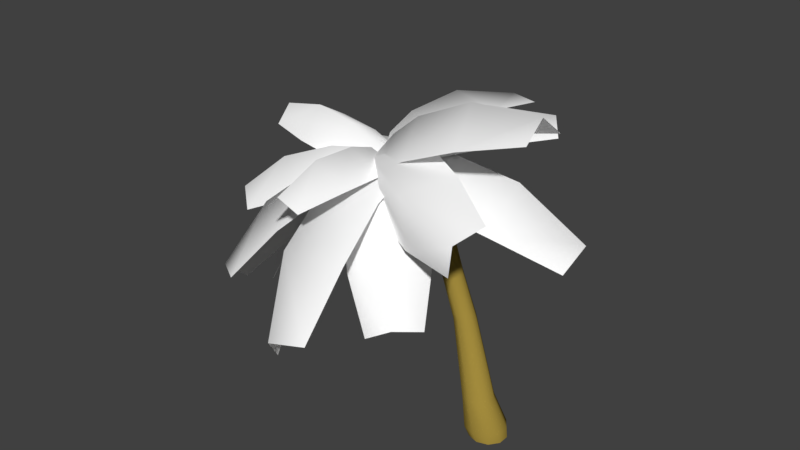 # Source: PalmTree01.blend  (saved by Blender 2.79.0; exported with 4.5.12 LTS)
import bpy
from mathutils import Matrix  # noqa: F401  (used for matrix-valued properties, if any)

bpy.ops.wm.read_factory_settings(use_empty=True)
scene = bpy.context.scene
scene.name = 'Palm Tree 02'

# ---- collections
col_collection_1 = bpy.data.collections.new('Collection 1'); scene.collection.children.link(col_collection_1)

# ---- materials (node trees are filled in below, after node groups)
mat_leaves = bpy.data.materials.new('Leaves')
mat_leaves.alpha_threshold = 0.0
mat_leaves.use_transparent_shadow = False
mat_leaves.diffuse_color = (1.0, 1.0, 1.0, 1.0)
mat_leaves.roughness = 0.5
mat_leaves.specular_intensity = 0.4
mat_trunk = bpy.data.materials.new('Trunk')
mat_trunk.alpha_threshold = 0.0
mat_trunk.use_transparent_shadow = False
mat_trunk.diffuse_color = (0.3672, 0.2608, 0.0475, 1.0)
mat_trunk.roughness = 0.5
mat_trunk.specular_intensity = 1.0
mat_trunk.line_color = (0.0, 0.0, 0.0, 1.0)

# ---- material node trees

# ---- world
world_world = bpy.data.worlds.new('World'); scene.world = world_world
world_world.color = (0.05088, 0.05088, 0.05088)
world_world.use_sun_shadow = False
world_world.sun_shadow_jitter_overblur = 0.0
world_world.cycles.sampling_method = 'MANUAL'

# ---- meshes
me_leaves = bpy.data.meshes.new('Leaves')
me_leaves.from_pydata([(-0.8019, 0.06467, 0.1198), (-0.8494, 5.521, -1.925), (0.8877, 5.472, -2.04), (0.8043, 0.01961, 0.01397), (0.06314, 5.808, -1.447), (0.006721, 0.05187, 0.1467), (-1.231, 0.6241, -0.383), (-1.289, 1.76, -0.4683), (-1.268, 3.621, -1.046), (1.311, 3.548, -1.216), (1.304, 1.688, -0.6392), (1.194, 0.5561, -0.5429), (0.1053, 3.939, -0.01282), (0.08583, 1.976, 0.5278), (0.05248, 0.8077, 0.5192), (0.1272, 0.6963, -0.3021), (5.91, 0.4899, 0.3813), (5.737, -1.023, 1.227), (-0.03332, -0.7024, 0.4795), (5.874, 0.03094, 1.347), (0.02155, 0.03647, 0.1542), (0.8872, 0.8714, -0.6787), (1.953, 1.05, -0.3128), (3.871, 1.013, 0.02804), (3.613, -1.234, 1.283), (1.694, -1.208, 0.9487), (0.6447, -1.241, 0.5015), (3.582, 0.4719, 1.665), (1.587, 0.4724, 1.256), (0.5411, 0.3144, 0.7583), (-0.8712, -0.5734, 0.3655), (-5.056, 2.033, -5.71), (-3.21, 3.286, -6.411), (0.8359, 0.585, -0.282), (-4.466, 3.343, -5.717), (-0.03753, 0.07848, 0.1194), (-1.671, -0.866, -0.4261), (-2.666, -0.1016, -1.305), (-4.081, 0.9077, -3.261), (-1.34, 2.768, -4.301), (0.08943, 1.768, -2.35), (0.9065, 0.8833, -1.404), (-3.166, 3.03, -2.85), (-1.656, 1.914, -0.8624), (-0.7065, 0.9809, -0.02986), (-0.3706, 0.7154, -0.3123), (5.146, 2.403, -3.305), (6.028, 0.8727, -2.497), (0.4442, -0.6999, 0.4354), (5.859, 2.051, -2.416), (0.04102, 0.05158, 0.1399), (0.001246, 1.081, -1.125), (1.09, 1.658, -1.444), (2.978, 2.268, -2.33), (4.287, -0.004527, -1.129), (2.405, -0.6262, -0.2372), (1.232, -1.056, 0.003739), (3.908, 1.852, -0.6675), (1.924, 1.168, 0.2013), (0.7654, 0.5994, 0.3873), (0.5333, 0.8727, -0.3446), (7.105, -3.374, -2.005), (6.036, -5.323, -1.124), (-0.4553, -0.9287, 0.4703), (6.993, -4.249, -0.831), (0.057, 0.008611, 0.1656), (1.417, 0.726, -1.126), (2.852, 0.09961, -1.082), (5.085, -1.317, -1.48), (3.498, -4.21, -0.1715), (1.256, -2.808, 0.233), (-0.07586, -1.994, 0.1042), (4.811, -2.38, 0.6541), (2.446, -0.9293, 0.9902), (1.012, -0.2414, 0.7718), (0.2827, -1.17, 0.3444), (-7.735, -4.188, -2.182), (-8.442, -1.693, -2.814), (-0.3708, 1.138, -0.2405), (-8.554, -2.863, -1.672), (-0.05925, 0.01004, 0.1717), (-0.3556, -2.173, -0.2451), (-1.997, -2.776, -0.2453), (-4.746, -3.718, -0.9364), (-5.795, -0.01328, -1.876), (-3.052, 0.9484, -1.19), (-1.342, 1.311, -1.128), (-5.806, -1.587, 0.2928), (-2.909, -0.6081, 0.9171), (-1.181, -0.1492, 0.7964), (-0.3951, -0.2275, 1.105), (-1.293, -0.9047, 1.991), (-3.091, -2.346, 2.945), (-1.707, 0.49, -0.1233), (-2.696, -0.1435, 0.6333), (-4.429, -1.551, 1.475), (-2.376, -3.95, 1.721), (-0.6322, -2.555, 0.8804), (0.2239, -1.766, 0.1078), (-0.006744, 0.009672, 0.1765), (-5.284, -4.221, 2.964), (-0.6802, 0.7186, 0.01556), (-6.015, -3.524, 2.13), (-4.632, -5.14, 2.295), (0.5982, -0.7752, 0.1686), (-0.03482, -1.074, 0.3239), (-7.693, -0.8654, 2.625), (-7.753, 1.471, 2.12), (-0.0901, 1.086, -0.1428), (-7.618, 0.4839, 3.198), (-0.006754, 0.02736, 0.1836), (-1.06, -1.677, 0.3266), (-2.37, -1.643, 1.183), (-4.883, -1.502, 2.089), (-4.972, 1.966, 1.34), (-2.46, 1.843, 0.4295), (-1.143, 1.585, -0.3781), (-4.385, 0.5666, 3.198), (-1.792, 0.4101, 2.167), (-0.5225, 0.2338, 1.2), (-0.5184, 0.9658, 0.2391), (3.374, 4.512, -5.682), (4.514, 2.482, -6.113), (0.5362, -0.9114, -0.1591), (4.615, 3.784, -5.472), (0.073, 0.04474, 0.1271), (-0.6135, 1.749, -0.6352), (0.379, 2.614, -1.456), (1.809, 3.806, -3.341), (3.503, 0.7916, -3.98), (2.081, -0.4164, -2.099), (0.9789, -1.086, -1.236), (3.768, 2.695, -2.581), (2.217, 1.419, -0.675), (1.067, 0.6149, 0.07295), (-1.068, 0.4859, 0.5845), (-2.566, 5.947, -6.603), (-0.3147, 4.948, -7.792), (1.013, -0.4378, -0.5148), (-0.9399, 6.234, -6.911), (0.04438, 0.09467, 0.1114), (-2.029, 1.03, -0.2091), (-2.133, 2.45, -1.296), (-2.498, 4.385, -3.637), (0.8446, 2.902, -5.403), (1.227, 0.9591, -3.07), (1.114, -0.3652, -1.869), (0.1962, 4.911, -3.648), (0.5293, 2.815, -1.257), (0.4333, 1.326, -0.1869), (-0.08403, 1.165, -0.4099), (6.022, -0.6521, -6.978), (6.249, -3.203, -6.019), (0.1255, -1.194, 0.4772), (6.955, -1.679, -6.032), (0.09178, 0.02796, 0.1294), (0.2434, 1.397, -1.709), (1.745, 1.305, -2.682), (3.92, 0.7097, -4.75), (4.256, -3.078, -3.326), (2.083, -2.502, -1.25), (0.5599, -2.165, -0.3698), (5.388, -0.6225, -2.851), (3.045, -0.04188, -0.754), (1.412, 0.1227, 0.06928), (0.6553, 0.4691, -0.6493), (4.28, -6.354, -2.406), (2.879, -7.467, -0.8542), (-0.6395, -0.5596, 0.7859), (4.2, -6.892, -1.057), (0.06751, -0.005013, 0.1509), (1.138, -0.1622, -1.519), (2.161, -1.325, -1.602), (3.452, -3.595, -2.051), (1.373, -5.247, 0.2539), (0.07141, -2.985, 0.7144), (-0.8175, -1.716, 0.6487), (3.443, -4.079, 0.2762), (2.032, -1.732, 0.6853), (0.9813, -0.5432, 0.5896), (-0.4514, -0.2579, 1.065), (-7.513, 2.79, -0.8395), (-6.662, 3.358, -2.975), (0.3357, 0.2676, -0.9095), (-6.971, 3.869, -1.649), (-0.004195, 0.08968, 0.1218), (-1.615, -0.3916, 1.185), (-2.852, 0.5378, 1.066), (-5.15, 1.703, 0.4496), (-3.886, 2.547, -2.721), (-1.581, 1.386, -2.121), (-0.4268, 0.402, -1.797), (-3.983, 3.514, -0.5525), (-1.609, 2.223, 0.04987), (-0.4577, 1.139, 0.2204), (0.889, -0.3768, -0.414), (-0.3342, -7.828, 1.987), (-2.308, -7.121, 3.089), (-0.9357, 0.2772, 0.6046), (-0.9043, -7.456, 3.272), (0.03711, -0.006386, 0.1757), (0.9804, -1.509, -0.7237), (1.058, -2.859, 0.03676), (0.6989, -5.307, 0.9852), (-2.231, -4.257, 2.621), (-1.887, -1.804, 1.681), (-1.775, -0.5217, 0.8146), (0.09099, -4.415, 3.103), (0.4098, -1.877, 2.044), (0.3511, -0.5898, 1.113)], [], [(6, 0, 5, 14), (14, 13, 7, 6), (13, 12, 8, 7), (12, 4, 1, 8), (3, 11, 14, 5), (11, 10, 13, 14), (10, 9, 12, 13), (9, 2, 4, 12), (21, 15, 20, 29), (29, 28, 22, 21), (28, 27, 23, 22), (27, 19, 16, 23), (18, 26, 29, 20), (26, 25, 28, 29), (25, 24, 27, 28), (24, 17, 19, 27), (36, 30, 35, 44), (44, 43, 37, 36), (43, 42, 38, 37), (42, 34, 31, 38), (33, 41, 44, 35), (41, 40, 43, 44), (40, 39, 42, 43), (39, 32, 34, 42), (51, 45, 50, 59), (59, 58, 52, 51), (58, 57, 53, 52), (57, 49, 46, 53), (48, 56, 59, 50), (56, 55, 58, 59), (55, 54, 57, 58), (54, 47, 49, 57), (66, 60, 65, 74), (74, 73, 67, 66), (73, 72, 68, 67), (72, 64, 61, 68), (63, 71, 74, 65), (71, 70, 73, 74), (70, 69, 72, 73), (69, 62, 64, 72), (81, 75, 80, 89), (89, 88, 82, 81), (88, 87, 83, 82), (87, 79, 76, 83), (78, 86, 89, 80), (86, 85, 88, 89), (85, 84, 87, 88), (84, 77, 79, 87), (95, 102, 100, 92), (94, 95, 92, 91), (91, 90, 93, 94), (90, 99, 101, 93), (92, 100, 103, 96), (91, 92, 96, 97), (90, 91, 97, 98), (99, 90, 98, 104), (111, 105, 110, 119), (119, 118, 112, 111), (118, 117, 113, 112), (117, 109, 106, 113), (108, 116, 119, 110), (116, 115, 118, 119), (115, 114, 117, 118), (114, 107, 109, 117), (126, 120, 125, 134), (134, 133, 127, 126), (133, 132, 128, 127), (132, 124, 121, 128), (123, 131, 134, 125), (131, 130, 133, 134), (130, 129, 132, 133), (129, 122, 124, 132), (141, 135, 140, 149), (149, 148, 142, 141), (148, 147, 143, 142), (147, 139, 136, 143), (138, 146, 149, 140), (146, 145, 148, 149), (145, 144, 147, 148), (144, 137, 139, 147), (156, 150, 155, 164), (164, 163, 157, 156), (163, 162, 158, 157), (162, 154, 151, 158), (153, 161, 164, 155), (161, 160, 163, 164), (160, 159, 162, 163), (159, 152, 154, 162), (171, 165, 170, 179), (179, 178, 172, 171), (178, 177, 173, 172), (177, 169, 166, 173), (168, 176, 179, 170), (176, 175, 178, 179), (175, 174, 177, 178), (174, 167, 169, 177), (186, 180, 185, 194), (194, 193, 187, 186), (193, 192, 188, 187), (192, 184, 181, 188), (183, 191, 194, 185), (191, 190, 193, 194), (190, 189, 192, 193), (189, 182, 184, 192), (201, 195, 200, 209), (209, 208, 202, 201), (208, 207, 203, 202), (207, 199, 196, 203), (198, 206, 209, 200), (206, 205, 208, 209), (205, 204, 207, 208), (204, 197, 199, 207)])
me_leaves.polygons.foreach_set('use_smooth', [True] * 112)
_uv = me_leaves.uv_layers.new(name='UVTex')
_uv.uv.foreach_set('vector', [0.2661, 0.09924, 0.344, 0.0003682, 0.5018, 0.0001459, 0.4977, 0.1352, 0.4977, 0.1352, 0.5001, 0.3267, 0.2488, 0.2955, 0.2661, 0.09924, 0.5001, 0.3267, 0.5015, 0.6689, 0.2472, 0.622, 0.2488, 0.2955, 0.5015, 0.6689, 0.5018, 0.933, 0.354, 0.9606, 0.2472, 0.622, 0.6535, 0.0004609, 0.7219, 0.1017, 0.4977, 0.1352, 0.5018, 0.0001459, 0.7219, 0.1017, 0.738, 0.2982, 0.5001, 0.3267, 0.4977, 0.1352, 0.738, 0.2982, 0.7421, 0.6247, 0.5015, 0.6689, 0.5001, 0.3267, 0.7421, 0.6247, 0.7517, 0.9756, 0.5018, 0.933, 0.5015, 0.6689, 0.2661, 0.09924, 0.344, 0.0003682, 0.5018, 0.0001459, 0.4977, 0.1352, 0.4977, 0.1352, 0.5001, 0.3267, 0.2488, 0.2955, 0.2661, 0.09924, 0.5001, 0.3267, 0.5015, 0.6689, 0.2472, 0.622, 0.2488, 0.2955, 0.5015, 0.6689, 0.5018, 0.933, 0.354, 0.9606, 0.2472, 0.622, 0.6535, 0.0004609, 0.7219, 0.1017, 0.4977, 0.1352, 0.5018, 0.0001459, 0.7219, 0.1017, 0.738, 0.2982, 0.5001, 0.3267, 0.4977, 0.1352, 0.738, 0.2982, 0.7421, 0.6247, 0.5015, 0.6689, 0.5001, 0.3267, 0.7421, 0.6247, 0.7517, 0.9756, 0.5018, 0.933, 0.5015, 0.6689, 0.2661, 0.09924, 0.344, 0.0003682, 0.5018, 0.0001459, 0.4977, 0.1352, 0.4977, 0.1352, 0.5001, 0.3267, 0.2488, 0.2955, 0.2661, 0.09924, 0.5001, 0.3267, 0.5015, 0.6689, 0.2472, 0.622, 0.2488, 0.2955, 0.5015, 0.6689, 0.5018, 0.933, 0.354, 0.9606, 0.2472, 0.622, 0.6535, 0.0004609, 0.7219, 0.1017, 0.4977, 0.1352, 0.5018, 0.0001459, 0.7219, 0.1017, 0.738, 0.2982, 0.5001, 0.3267, 0.4977, 0.1352, 0.738, 0.2982, 0.7421, 0.6247, 0.5015, 0.6689, 0.5001, 0.3267, 0.7421, 0.6247, 0.7517, 0.9756, 0.5018, 0.933, 0.5015, 0.6689, 0.2661, 0.09924, 0.344, 0.0003682, 0.5018, 0.0001459, 0.4977, 0.1352, 0.4977, 0.1352, 0.5001, 0.3267, 0.2488, 0.2955, 0.2661, 0.09924, 0.5001, 0.3267, 0.5015, 0.6689, 0.2472, 0.622, 0.2488, 0.2955, 0.5015, 0.6689, 0.5018, 0.933, 0.354, 0.9606, 0.2472, 0.622, 0.6535, 0.0004609, 0.7219, 0.1017, 0.4977, 0.1352, 0.5018, 0.0001459, 0.7219, 0.1017, 0.738, 0.2982, 0.5001, 0.3267, 0.4977, 0.1352, 0.738, 0.2982, 0.7421, 0.6247, 0.5015, 0.6689, 0.5001, 0.3267, 0.7421, 0.6247, 0.7517, 0.9756, 0.5018, 0.933, 0.5015, 0.6689, 0.2661, 0.09924, 0.344, 0.0003682, 0.5018, 0.0001459, 0.4977, 0.1352, 0.4977, 0.1352, 0.5001, 0.3267, 0.2488, 0.2955, 0.2661, 0.09924, 0.5001, 0.3267, 0.5015, 0.6689, 0.2472, 0.622, 0.2488, 0.2955, 0.5015, 0.6689, 0.5018, 0.933, 0.354, 0.9606, 0.2472, 0.622, 0.6535, 0.0004609, 0.7219, 0.1017, 0.4977, 0.1352, 0.5018, 0.0001459, 0.7219, 0.1017, 0.738, 0.2982, 0.5001, 0.3267, 0.4977, 0.1352, 0.738, 0.2982, 0.7421, 0.6247, 0.5015, 0.6689, 0.5001, 0.3267, 0.7421, 0.6247, 0.7517, 0.9756, 0.5018, 0.933, 0.5015, 0.6689, 0.2661, 0.09924, 0.344, 0.0003682, 0.5018, 0.0001459, 0.4977, 0.1352, 0.4977, 0.1352, 0.5001, 0.3267, 0.2488, 0.2955, 0.2661, 0.09924, 0.5001, 0.3267, 0.5015, 0.6689, 0.2472, 0.622, 0.2488, 0.2955, 0.5015, 0.6689, 0.5018, 0.933, 0.354, 0.9606, 0.2472, 0.622, 0.6535, 0.0004609, 0.7219, 0.1017, 0.4977, 0.1352, 0.5018, 0.0001459, 0.7219, 0.1017, 0.738, 0.2982, 0.5001, 0.3267, 0.4977, 0.1352, 0.738, 0.2982, 0.7421, 0.6247, 0.5015, 0.6689, 0.5001, 0.3267, 0.7421, 0.6247, 0.7517, 0.9756, 0.5018, 0.933, 0.5015, 0.6689, 0.7421, 0.6247, 0.7517, 0.9756, 0.5018, 0.933, 0.5015, 0.6689, 0.738, 0.2982, 0.7421, 0.6247, 0.5015, 0.6689, 0.5001, 0.3267, 0.5001, 0.3267, 0.4977, 0.1352, 0.7219, 0.1017, 0.738, 0.2982, 0.4977, 0.1352, 0.5018, 0.0001459, 0.6535, 0.0004609, 0.7219, 0.1017, 0.5015, 0.6689, 0.5018, 0.933, 0.354, 0.9606, 0.2472, 0.622, 0.5001, 0.3267, 0.5015, 0.6689, 0.2472, 0.622, 0.2488, 0.2955, 0.4977, 0.1352, 0.5001, 0.3267, 0.2488, 0.2955, 0.2661, 0.09924, 0.5018, 0.0001459, 0.4977, 0.1352, 0.2661, 0.09924, 0.344, 0.0003682, 0.2661, 0.09924, 0.344, 0.0003682, 0.5018, 0.0001459, 0.4977, 0.1352, 0.4977, 0.1352, 0.5001, 0.3267, 0.2488, 0.2955, 0.2661, 0.09924, 0.5001, 0.3267, 0.5015, 0.6689, 0.2472, 0.622, 0.2488, 0.2955, 0.5015, 0.6689, 0.5018, 0.933, 0.354, 0.9606, 0.2472, 0.622, 0.6535, 0.0004609, 0.7219, 0.1017, 0.4977, 0.1352, 0.5018, 0.0001459, 0.7219, 0.1017, 0.738, 0.2982, 0.5001, 0.3267, 0.4977, 0.1352, 0.738, 0.2982, 0.7421, 0.6247, 0.5015, 0.6689, 0.5001, 0.3267, 0.7421, 0.6247, 0.7517, 0.9756, 0.5018, 0.933, 0.5015, 0.6689, 0.2661, 0.09924, 0.344, 0.0003682, 0.5018, 0.0001459, 0.4977, 0.1352, 0.4977, 0.1352, 0.5001, 0.3267, 0.2488, 0.2955, 0.2661, 0.09924, 0.5001, 0.3267, 0.5015, 0.6689, 0.2472, 0.622, 0.2488, 0.2955, 0.5015, 0.6689, 0.5018, 0.933, 0.354, 0.9606, 0.2472, 0.622, 0.6535, 0.0004609, 0.7219, 0.1017, 0.4977, 0.1352, 0.5018, 0.0001459, 0.7219, 0.1017, 0.738, 0.2982, 0.5001, 0.3267, 0.4977, 0.1352, 0.738, 0.2982, 0.7421, 0.6247, 0.5015, 0.6689, 0.5001, 0.3267, 0.7421, 0.6247, 0.7517, 0.9756, 0.5018, 0.933, 0.5015, 0.6689, 0.2661, 0.09924, 0.344, 0.0003682, 0.5018, 0.0001459, 0.4977, 0.1352, 0.4977, 0.1352, 0.5001, 0.3267, 0.2488, 0.2955, 0.2661, 0.09924, 0.5001, 0.3267, 0.5015, 0.6689, 0.2472, 0.622, 0.2488, 0.2955, 0.5015, 0.6689, 0.5018, 0.933, 0.354, 0.9606, 0.2472, 0.622, 0.6535, 0.0004609, 0.7219, 0.1017, 0.4977, 0.1352, 0.5018, 0.0001459, 0.7219, 0.1017, 0.738, 0.2982, 0.5001, 0.3267, 0.4977, 0.1352, 0.738, 0.2982, 0.7421, 0.6247, 0.5015, 0.6689, 0.5001, 0.3267, 0.7421, 0.6247, 0.7517, 0.9756, 0.5018, 0.933, 0.5015, 0.6689, 0.2661, 0.09924, 0.344, 0.0003682, 0.5018, 0.0001459, 0.4977, 0.1352, 0.4977, 0.1352, 0.5001, 0.3267, 0.2488, 0.2955, 0.2661, 0.09924, 0.5001, 0.3267, 0.5015, 0.6689, 0.2472, 0.622, 0.2488, 0.2955, 0.5015, 0.6689, 0.5018, 0.933, 0.354, 0.9606, 0.2472, 0.622, 0.6535, 0.0004609, 0.7219, 0.1017, 0.4977, 0.1352, 0.5018, 0.0001459, 0.7219, 0.1017, 0.738, 0.2982, 0.5001, 0.3267, 0.4977, 0.1352, 0.738, 0.2982, 0.7421, 0.6247, 0.5015, 0.6689, 0.5001, 0.3267, 0.7421, 0.6247, 0.7517, 0.9756, 0.5018, 0.933, 0.5015, 0.6689, 0.2661, 0.09924, 0.344, 0.0003682, 0.5018, 0.0001459, 0.4977, 0.1352, 0.4977, 0.1352, 0.5001, 0.3267, 0.2488, 0.2955, 0.2661, 0.09924, 0.5001, 0.3267, 0.5015, 0.6689, 0.2472, 0.622, 0.2488, 0.2955, 0.5015, 0.6689, 0.5018, 0.933, 0.354, 0.9606, 0.2472, 0.622, 0.6535, 0.0004609, 0.7219, 0.1017, 0.4977, 0.1352, 0.5018, 0.0001459, 0.7219, 0.1017, 0.738, 0.2982, 0.5001, 0.3267, 0.4977, 0.1352, 0.738, 0.2982, 0.7421, 0.6247, 0.5015, 0.6689, 0.5001, 0.3267, 0.7421, 0.6247, 0.7517, 0.9756, 0.5018, 0.933, 0.5015, 0.6689, 0.2661, 0.09924, 0.344, 0.0003682, 0.5018, 0.0001459, 0.4977, 0.1352, 0.4977, 0.1352, 0.5001, 0.3267, 0.2488, 0.2955, 0.2661, 0.09924, 0.5001, 0.3267, 0.5015, 0.6689, 0.2472, 0.622, 0.2488, 0.2955, 0.5015, 0.6689, 0.5018, 0.933, 0.354, 0.9606, 0.2472, 0.622, 0.6535, 0.0004609, 0.7219, 0.1017, 0.4977, 0.1352, 0.5018, 0.0001459, 0.7219, 0.1017, 0.738, 0.2982, 0.5001, 0.3267, 0.4977, 0.1352, 0.738, 0.2982, 0.7421, 0.6247, 0.5015, 0.6689, 0.5001, 0.3267, 0.7421, 0.6247, 0.7517, 0.9756, 0.5018, 0.933, 0.5015, 0.6689, 0.2661, 0.09924, 0.344, 0.0003682, 0.5018, 0.0001459, 0.4977, 0.1352, 0.4977, 0.1352, 0.5001, 0.3267, 0.2488, 0.2955, 0.2661, 0.09924, 0.5001, 0.3267, 0.5015, 0.6689, 0.2472, 0.622, 0.2488, 0.2955, 0.5015, 0.6689, 0.5018, 0.933, 0.354, 0.9606, 0.2472, 0.622, 0.6535, 0.0004609, 0.7219, 0.1017, 0.4977, 0.1352, 0.5018, 0.0001459, 0.7219, 0.1017, 0.738, 0.2982, 0.5001, 0.3267, 0.4977, 0.1352, 0.738, 0.2982, 0.7421, 0.6247, 0.5015, 0.6689, 0.5001, 0.3267, 0.7421, 0.6247, 0.7517, 0.9756, 0.5018, 0.933, 0.5015, 0.6689])
me_leaves.materials.append(mat_leaves)
me_leaves.use_remesh_preserve_volume = False
me_leaves.use_remesh_preserve_attributes = False
me_leaves.use_mirror_vertex_groups = False
me_leaves.update()
me_trunk = bpy.data.meshes.new('Trunk')
me_trunk.from_pydata([(7.721, 1.686, 0.0), (8.903, 1.31, 0.0), (9.633, 0.3253, 0.0), (9.633, -0.8921, 0.0), (8.903, -1.877, 0.0), (7.721, -2.253, 0.0), (6.539, -1.877, 0.0), (5.808, -0.8921, 0.0), (5.808, 0.3253, 0.0), (6.539, 1.31, 0.0), (-6.351, 0.7705, 12.24), (-5.869, 0.5692, 12.34), (-5.572, 0.04227, 12.4), (-5.572, -0.6091, 12.4), (-5.869, -1.136, 12.34), (-6.351, -1.337, 12.24), (-6.833, -1.136, 12.13), (-7.131, -0.609, 12.07), (-7.131, 0.04227, 12.07), (-6.833, 0.5692, 12.13), (4.061, 2.159, 5.325), (1.03, 1.602, 9.851), (3.356, 2.384, 5.313), (0.4976, 1.781, 9.806), (4.498, 1.569, 5.332), (1.361, 1.133, 9.878), (4.498, 0.8392, 5.332), (1.361, 0.5533, 9.878), (4.061, 0.2491, 5.325), (1.03, 0.08445, 9.851), (3.356, 0.02365, 5.313), (0.4976, -0.09473, 9.806), (2.651, 0.2491, 5.3), (-0.03412, 0.08405, 9.76), (2.215, 0.8392, 5.293), (-0.3634, 0.5532, 9.732), (2.215, 1.569, 5.293), (-0.3634, 1.133, 9.732), (2.651, 2.159, 5.3), (-0.03411, 1.602, 9.76), (-1.948, 0.4048, 11.41), (-2.332, 0.5673, 11.32), (-1.71, -0.02047, 11.46), (-1.71, -0.5463, 11.46), (-1.948, -0.9716, 11.41), (-2.332, -1.134, 11.32), (-2.713, -0.9718, 11.24), (-2.95, -0.5464, 11.19), (-2.95, -0.02042, 11.19), (-2.713, 0.405, 11.24), (7.262, 1.154, 1.832), (6.283, 1.465, 1.832), (7.867, 0.3382, 1.832), (7.867, -0.6697, 1.832), (7.262, -1.485, 1.832), (6.283, -1.797, 1.832), (5.305, -1.485, 1.832), (4.7, -0.6697, 1.832), (4.7, 0.3382, 1.832), (5.305, 1.154, 1.832), (8.661, 1.515, 0.4722), (7.35, 1.932, 0.4722), (9.472, 0.4221, 0.4722), (9.472, -0.9283, 0.4722), (8.661, -2.021, 0.4722), (7.35, -2.438, 0.4722), (6.039, -2.021, 0.4722), (5.229, -0.9283, 0.4722), (5.229, 0.4221, 0.4722), (6.039, 1.515, 0.4722), (2.482, 1.917, 7.451), (1.832, 2.126, 7.446), (2.884, 1.371, 7.454), (2.884, 0.6949, 7.454), (2.482, 0.1485, 7.451), (1.832, -0.06027, 7.446), (1.183, 0.1483, 7.44), (0.7814, 0.6949, 7.437), (0.7814, 1.371, 7.437), (1.183, 1.917, 7.44)], [], [(23, 41, 40, 21), (41, 10, 11, 40), (21, 40, 42, 25), (40, 11, 12, 42), (25, 42, 43, 27), (42, 12, 13, 43), (27, 43, 44, 29), (43, 13, 14, 44), (29, 44, 45, 31), (44, 14, 15, 45), (31, 45, 46, 33), (45, 15, 16, 46), (33, 46, 47, 35), (46, 16, 17, 47), (35, 47, 48, 37), (47, 17, 18, 48), (37, 48, 49, 39), (48, 18, 19, 49), (10, 41, 49, 19), (41, 23, 39, 49), (51, 22, 20, 50), (50, 20, 24, 52), (52, 24, 26, 53), (53, 26, 28, 54), (54, 28, 30, 55), (55, 30, 32, 56), (56, 32, 34, 57), (57, 34, 36, 58), (58, 36, 38, 59), (22, 51, 59, 38), (0, 61, 60, 1), (61, 51, 50, 60), (1, 60, 62, 2), (60, 50, 52, 62), (2, 62, 63, 3), (62, 52, 53, 63), (3, 63, 64, 4), (63, 53, 54, 64), (4, 64, 65, 5), (64, 54, 55, 65), (5, 65, 66, 6), (65, 55, 56, 66), (6, 66, 67, 7), (66, 56, 57, 67), (7, 67, 68, 8), (67, 57, 58, 68), (8, 68, 69, 9), (68, 58, 59, 69), (51, 61, 69, 59), (61, 0, 9, 69), (22, 71, 70, 20), (71, 23, 21, 70), (20, 70, 72, 24), (70, 21, 25, 72), (24, 72, 73, 26), (72, 25, 27, 73), (26, 73, 74, 28), (73, 27, 29, 74), (28, 74, 75, 30), (74, 29, 31, 75), (30, 75, 76, 32), (75, 31, 33, 76), (32, 76, 77, 34), (76, 33, 35, 77), (34, 77, 78, 36), (77, 35, 37, 78), (36, 78, 79, 38), (78, 37, 39, 79), (23, 71, 79, 39), (71, 22, 38, 79)])
me_trunk.polygons.foreach_set('use_smooth', [True] * 70)
_uv = me_trunk.uv_layers.new(name='UVTex')
_uv.uv.foreach_set('vector', [0.33, 0.7662, 0.1869, 0.7731, 0.1922, 0.7592, 0.3324, 0.7507, 0.1869, 0.7731, 0.04085, 0.7757, 0.05011, 0.7618, 0.1922, 0.7592, 0.3324, 0.7507, 0.1922, 0.7592, 0.1936, 0.7433, 0.332, 0.735, 0.1922, 0.7592, 0.05011, 0.7618, 0.05636, 0.7436, 0.1936, 0.7433, 0.332, 0.735, 0.1936, 0.7433, 0.1912, 0.7276, 0.3287, 0.7191, 0.1936, 0.7433, 0.05636, 0.7436, 0.0567, 0.7234, 0.1912, 0.7276, 0.3316, 0.883, 0.192, 0.8769, 0.1872, 0.8627, 0.3273, 0.8673, 0.192, 0.8769, 0.06008, 0.8865, 0.05268, 0.8684, 0.1872, 0.8627, 0.3273, 0.8673, 0.1872, 0.8627, 0.1811, 0.8505, 0.3219, 0.8513, 0.1872, 0.8627, 0.05268, 0.8684, 0.0424, 0.8544, 0.1811, 0.8505, 0.3219, 0.8513, 0.1811, 0.8505, 0.1758, 0.8377, 0.3184, 0.834, 0.1811, 0.8505, 0.0424, 0.8544, 0.03303, 0.8408, 0.1758, 0.8377, 0.3184, 0.834, 0.1758, 0.8377, 0.1737, 0.8215, 0.3179, 0.8158, 0.1758, 0.8377, 0.03303, 0.8408, 0.02743, 0.8241, 0.1737, 0.8215, 0.3179, 0.8158, 0.1737, 0.8215, 0.1756, 0.8038, 0.3205, 0.7978, 0.1737, 0.8215, 0.02743, 0.8241, 0.02712, 0.8059, 0.1756, 0.8038, 0.3205, 0.7978, 0.1756, 0.8038, 0.1805, 0.7872, 0.3254, 0.7814, 0.1756, 0.8038, 0.02712, 0.8059, 0.03221, 0.7893, 0.1805, 0.7872, 0.04085, 0.7757, 0.1869, 0.7731, 0.1805, 0.7872, 0.03221, 0.7893, 0.1869, 0.7731, 0.33, 0.7662, 0.3254, 0.7814, 0.1805, 0.7872, 0.8534, 0.7342, 0.6161, 0.7548, 0.6203, 0.7357, 0.8602, 0.7055, 0.8602, 0.7055, 0.6203, 0.7357, 0.6227, 0.716, 0.8636, 0.6772, 0.8636, 0.6772, 0.6227, 0.716, 0.6216, 0.6959, 0.8608, 0.6496, 0.8637, 0.9304, 0.6253, 0.8951, 0.6248, 0.8747, 0.8653, 0.9031, 0.8653, 0.9031, 0.6248, 0.8747, 0.621, 0.8542, 0.8613, 0.8763, 0.8613, 0.8763, 0.621, 0.8542, 0.6159, 0.8341, 0.8542, 0.8498, 0.8542, 0.8498, 0.6159, 0.8341, 0.6118, 0.814, 0.8477, 0.8224, 0.8477, 0.8224, 0.6118, 0.814, 0.6105, 0.7938, 0.8451, 0.7936, 0.8451, 0.7936, 0.6105, 0.7938, 0.6123, 0.774, 0.8471, 0.7636, 0.6161, 0.7548, 0.8534, 0.7342, 0.8471, 0.7636, 0.6123, 0.774, 0.9699, 0.7245, 0.9409, 0.727, 0.9484, 0.6959, 0.9763, 0.6926, 0.9409, 0.727, 0.8534, 0.7342, 0.8602, 0.7055, 0.9484, 0.6959, 0.9763, 0.6926, 0.9484, 0.6959, 0.9519, 0.6635, 0.979, 0.6603, 0.9484, 0.6959, 0.8602, 0.7055, 0.8636, 0.6772, 0.9519, 0.6635, 0.979, 0.6603, 0.9519, 0.6635, 0.9489, 0.6294, 0.977, 0.6286, 0.9519, 0.6635, 0.8636, 0.6772, 0.8608, 0.6496, 0.9489, 0.6294, 0.9802, 0.9539, 0.9515, 0.9523, 0.9502, 0.9177, 0.9783, 0.9214, 0.9515, 0.9523, 0.8637, 0.9304, 0.8653, 0.9031, 0.9502, 0.9177, 0.9783, 0.9214, 0.9502, 0.9177, 0.944, 0.8855, 0.9731, 0.8887, 0.9502, 0.9177, 0.8653, 0.9031, 0.8613, 0.8763, 0.944, 0.8855, 0.9731, 0.8887, 0.944, 0.8855, 0.9359, 0.8543, 0.9661, 0.8559, 0.944, 0.8855, 0.8613, 0.8763, 0.8542, 0.8498, 0.9359, 0.8543, 0.9661, 0.8559, 0.9359, 0.8543, 0.9297, 0.8227, 0.9607, 0.8229, 0.9359, 0.8543, 0.8542, 0.8498, 0.8477, 0.8224, 0.9297, 0.8227, 0.9607, 0.8229, 0.9297, 0.8227, 0.9281, 0.7901, 0.9598, 0.7896, 0.9297, 0.8227, 0.8477, 0.8224, 0.8451, 0.7936, 0.9281, 0.7901, 0.9598, 0.7896, 0.9281, 0.7901, 0.9329, 0.758, 0.9632, 0.7566, 0.9281, 0.7901, 0.8451, 0.7936, 0.8471, 0.7636, 0.9329, 0.758, 0.8534, 0.7342, 0.9409, 0.727, 0.9329, 0.758, 0.8471, 0.7636, 0.9409, 0.727, 0.9699, 0.7245, 0.9632, 0.7566, 0.9329, 0.758, 0.6161, 0.7548, 0.4802, 0.7616, 0.4836, 0.7432, 0.6203, 0.7357, 0.4802, 0.7616, 0.33, 0.7662, 0.3324, 0.7507, 0.4836, 0.7432, 0.6203, 0.7357, 0.4836, 0.7432, 0.4847, 0.7244, 0.6227, 0.716, 0.4836, 0.7432, 0.3324, 0.7507, 0.332, 0.735, 0.4847, 0.7244, 0.6227, 0.716, 0.4847, 0.7244, 0.4828, 0.7056, 0.6216, 0.6959, 0.4847, 0.7244, 0.332, 0.735, 0.3287, 0.7191, 0.4828, 0.7056, 0.6253, 0.8951, 0.4863, 0.8867, 0.4836, 0.8685, 0.6248, 0.8747, 0.4863, 0.8867, 0.3316, 0.883, 0.3273, 0.8673, 0.4836, 0.8685, 0.6248, 0.8747, 0.4836, 0.8685, 0.4794, 0.8507, 0.621, 0.8542, 0.4836, 0.8685, 0.3273, 0.8673, 0.3219, 0.8513, 0.4794, 0.8507, 0.621, 0.8542, 0.4794, 0.8507, 0.4755, 0.8332, 0.6159, 0.8341, 0.4794, 0.8507, 0.3219, 0.8513, 0.3184, 0.834, 0.4755, 0.8332, 0.6159, 0.8341, 0.4755, 0.8332, 0.4732, 0.8155, 0.6118, 0.814, 0.4755, 0.8332, 0.3184, 0.834, 0.3179, 0.8158, 0.4732, 0.8155, 0.6118, 0.814, 0.4732, 0.8155, 0.4736, 0.7975, 0.6105, 0.7938, 0.4732, 0.8155, 0.3179, 0.8158, 0.3205, 0.7978, 0.4736, 0.7975, 0.6105, 0.7938, 0.4736, 0.7975, 0.4764, 0.7796, 0.6123, 0.774, 0.4736, 0.7975, 0.3205, 0.7978, 0.3254, 0.7814, 0.4764, 0.7796, 0.33, 0.7662, 0.4802, 0.7616, 0.4764, 0.7796, 0.3254, 0.7814, 0.4802, 0.7616, 0.6161, 0.7548, 0.6123, 0.774, 0.4764, 0.7796])
me_trunk.materials.append(mat_trunk)
me_trunk.use_remesh_preserve_volume = False
me_trunk.use_remesh_preserve_attributes = False
me_trunk.use_mirror_vertex_groups = False
me_trunk.update()

# ---- objects
ob_leaves = bpy.data.objects.new('Leaves', me_leaves)
ob_trunk = bpy.data.objects.new('Trunk', me_trunk)

# ---- transforms, parenting, visibility, modifiers, constraints
ob_leaves.location = (-1.518, -0.001384, 6.37)
ob_leaves.rotation_euler = (0.3115, 0.05945, -9.441)
ob_leaves.scale = (0.5718, 0.5718, 0.5718)
ob_leaves.lineart.crease_threshold = 0.0
ob_trunk.location = (-0.01102, 0.0, 0.0)
ob_trunk.scale = (0.2455, 0.2455, 0.5212)
ob_trunk.lineart.crease_threshold = 0.0

# ---- collection membership
col_collection_1.objects.link(ob_leaves)
col_collection_1.objects.link(ob_trunk)

# ---- scene / render settings (as saved in the file)
scene.frame_start = 1; scene.frame_end = 250; scene.frame_set(1)
scene.render.engine = 'BLENDER_EEVEE_NEXT'
scene.render.resolution_percentage = 50
scene.render.dither_intensity = 0.0
scene.cycles.use_denoising = False
scene.cycles.samples = 128
scene.cycles.sampling_pattern = 'TABULATED_SOBOL'
scene.cycles.use_adaptive_sampling = False
scene.cycles.use_light_tree = False
scene.cycles.blur_glossy = 0.0
scene.cycles.sample_clamp_indirect = 0.0
scene.view_settings.view_transform = 'Standard'
bpy.context.view_layer.update()

# ---- added for rendering (the .blend has no active camera and no usable light): camera, sun
cam_auto = bpy.data.cameras.new('AutoCamera')
cam_auto.lens = 50.0
cam_auto.sensor_width = 36.0
cam_auto.clip_end = 1000.0
ob_auto_camera = bpy.data.objects.new('AutoCamera', cam_auto)
scene.collection.objects.link(ob_auto_camera)
ob_auto_camera.location = (14.3667, -18.4386, 17.0761)
ob_auto_camera.rotation_euler = (1.09748, -7.21219e-08, 0.694738)
scene.camera = ob_auto_camera
light_auto_sun = bpy.data.lights.new('AutoSun', 'SUN')
light_auto_sun.energy = 3.0
light_auto_sun.angle = 0.0523599
ob_auto_sun = bpy.data.objects.new('AutoSun', light_auto_sun)
scene.collection.objects.link(ob_auto_sun)
ob_auto_sun.rotation_euler = (0.872665, 0.174533, 0.523599)
bpy.context.view_layer.update()

